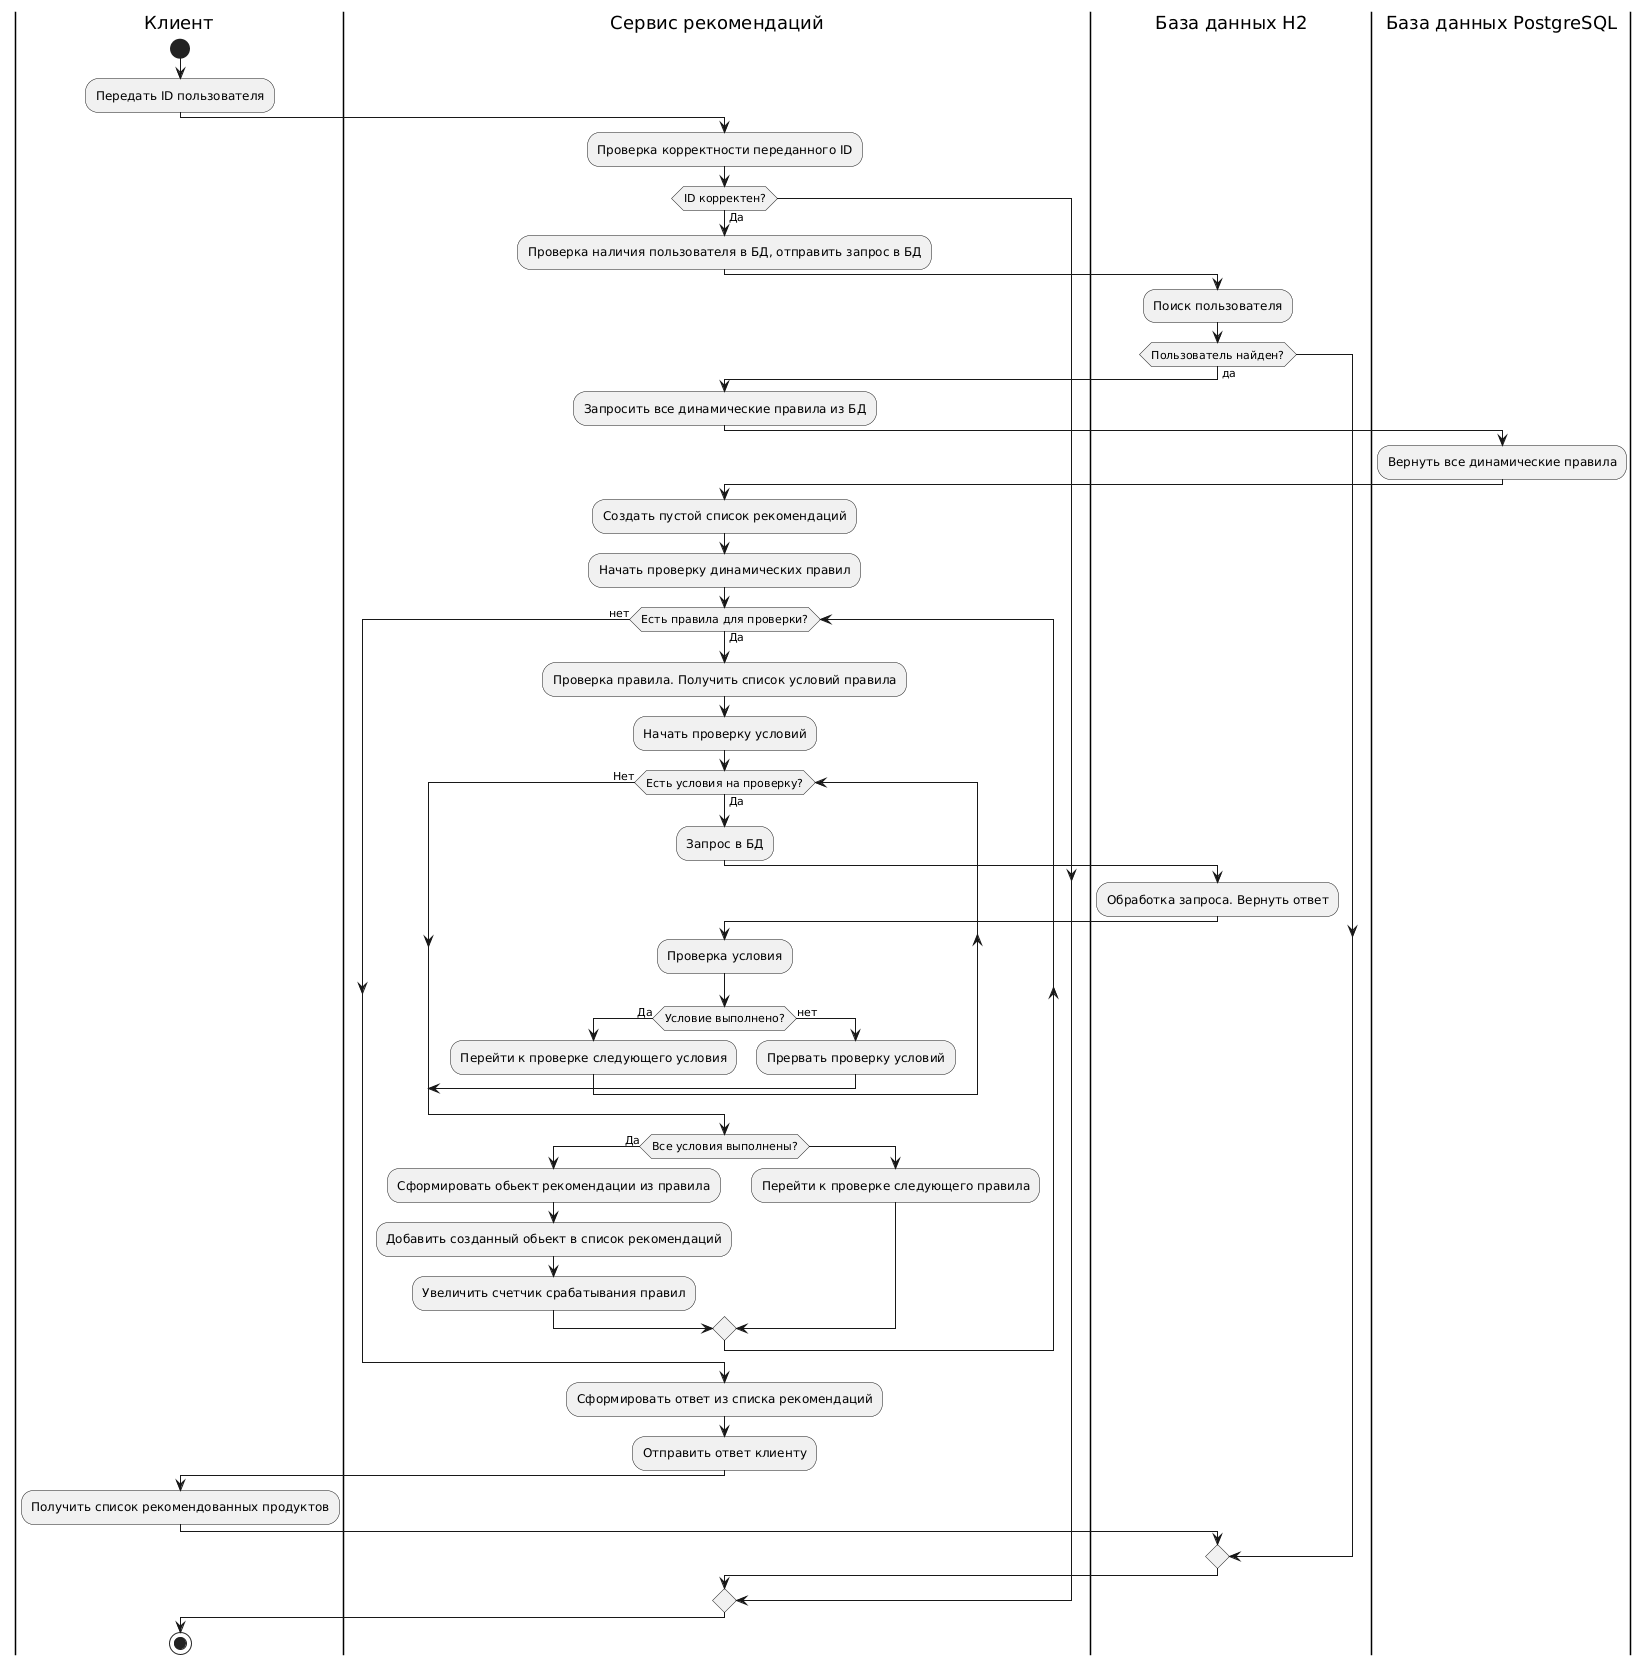

The diagram above was rendered by PlantUML. Its source (embedded in the PNG):
@startuml
|Клиент|
start
:Передать ID пользователя;
|Сервис рекомендаций|
:Проверка корректности переданного ID;
if (ID корректен?) then (Да)
  :Проверка наличия пользователя в БД, отправить запрос в БД;
  |База данных H2|
  :Поиск пользователя;
  if (Пользователь найден?) then (да)
    |Сервис рекомендаций|
    :Запросить все динамические правила из БД;
    |База данных PostgreSQL|
    :Вернуть все динамические правила;
    |Сервис рекомендаций|
    :Создать пустой список рекомендаций;
    :Начать проверку динамических правил;
    label lab1
    while (Есть правила для проверки?) is (Да)
      :Проверка правила. Получить список условий правила;
      :Начать проверку условий;
      while (Есть условия на проверку?) is (Да)
        :Запрос в БД;
        |База данных H2|
        :Обработка запроса. Вернуть ответ;
        |Сервис рекомендаций|
        :Проверка условия;
        if (Условие выполнено?) then (Да)
            :Перейти к проверке следующего условия;
        else (нет)
            :Прервать проверку условий;
            break
        endif
      endwhile (Нет)
      if (Все условия выполнены?) then (Да)
        :Сформировать обьект рекомендации из правила;
        :Добавить созданный обьект в список рекомендаций;
        :Увеличить счетчик срабатывания правил;
      else
        :Перейти к проверке следующего правила;
      endif
    endwhile (нет)
    :Сформировать ответ из списка рекомендаций;
    :Отправить ответ клиенту;
    |Клиент|
    :Получить список рекомендованных продуктов;
  endif
endif
stop
@enduml